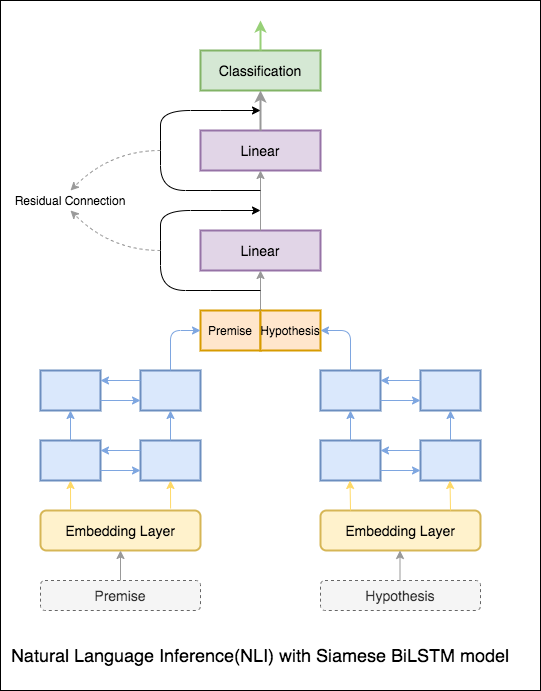

The diagram above was exported from draw.io. Its source (the exported page's mxGraphModel, read from the mxfile embedded in the PNG):
<mxGraphModel dx="786" dy="1619" grid="1" gridSize="10" guides="1" tooltips="1" connect="1" arrows="1" fold="1" page="1" pageScale="1" pageWidth="850" pageHeight="1100" background="#ffffff" math="0" shadow="0">
  <root>
    <mxCell id="0" />
    <mxCell id="1" parent="0" />
    <mxCell id="2PyYZE_cUMUE5ix1XfY3-56" value="" style="rounded=0;whiteSpace=wrap;html=1;strokeWidth=1;" vertex="1" parent="1">
      <mxGeometry x="40" y="-120" width="540" height="690" as="geometry" />
    </mxCell>
    <mxCell id="2PyYZE_cUMUE5ix1XfY3-1" value="" style="rounded=0;whiteSpace=wrap;html=1;fillColor=#dae8fc;strokeColor=#6c8ebf;strokeWidth=2;" vertex="1" parent="1">
      <mxGeometry x="80" y="320" width="60" height="40" as="geometry" />
    </mxCell>
    <mxCell id="2PyYZE_cUMUE5ix1XfY3-3" value="" style="rounded=0;whiteSpace=wrap;html=1;fillColor=#dae8fc;strokeColor=#6c8ebf;strokeWidth=2;" vertex="1" parent="1">
      <mxGeometry x="180" y="320" width="60" height="40" as="geometry" />
    </mxCell>
    <mxCell id="2PyYZE_cUMUE5ix1XfY3-4" value="" style="endArrow=classic;html=1;exitX=1;exitY=0.75;exitDx=0;exitDy=0;entryX=0;entryY=0.75;entryDx=0;entryDy=0;strokeColor=#7EA6E0;" edge="1" parent="1" source="2PyYZE_cUMUE5ix1XfY3-1" target="2PyYZE_cUMUE5ix1XfY3-3">
      <mxGeometry width="50" height="50" relative="1" as="geometry">
        <mxPoint x="360" y="290" as="sourcePoint" />
        <mxPoint x="410" y="240" as="targetPoint" />
      </mxGeometry>
    </mxCell>
    <mxCell id="2PyYZE_cUMUE5ix1XfY3-7" value="" style="endArrow=classic;html=1;entryX=1;entryY=0.25;entryDx=0;entryDy=0;exitX=0;exitY=0.25;exitDx=0;exitDy=0;strokeColor=#7EA6E0;" edge="1" parent="1" source="2PyYZE_cUMUE5ix1XfY3-3" target="2PyYZE_cUMUE5ix1XfY3-1">
      <mxGeometry width="50" height="50" relative="1" as="geometry">
        <mxPoint x="360" y="290" as="sourcePoint" />
        <mxPoint x="410" y="240" as="targetPoint" />
      </mxGeometry>
    </mxCell>
    <mxCell id="2PyYZE_cUMUE5ix1XfY3-8" value="" style="rounded=0;whiteSpace=wrap;html=1;fillColor=#dae8fc;strokeColor=#6c8ebf;strokeWidth=2;" vertex="1" parent="1">
      <mxGeometry x="360" y="320" width="60" height="40" as="geometry" />
    </mxCell>
    <mxCell id="2PyYZE_cUMUE5ix1XfY3-9" value="" style="rounded=0;whiteSpace=wrap;html=1;fillColor=#dae8fc;strokeColor=#6c8ebf;strokeWidth=2;" vertex="1" parent="1">
      <mxGeometry x="460" y="320" width="60" height="40" as="geometry" />
    </mxCell>
    <mxCell id="2PyYZE_cUMUE5ix1XfY3-10" value="" style="endArrow=classic;html=1;exitX=1;exitY=0.75;exitDx=0;exitDy=0;entryX=0;entryY=0.75;entryDx=0;entryDy=0;strokeColor=#7EA6E0;" edge="1" parent="1" source="2PyYZE_cUMUE5ix1XfY3-8" target="2PyYZE_cUMUE5ix1XfY3-9">
      <mxGeometry width="50" height="50" relative="1" as="geometry">
        <mxPoint x="680" y="290" as="sourcePoint" />
        <mxPoint x="730" y="240" as="targetPoint" />
      </mxGeometry>
    </mxCell>
    <mxCell id="2PyYZE_cUMUE5ix1XfY3-11" value="" style="endArrow=classic;html=1;entryX=1;entryY=0.25;entryDx=0;entryDy=0;exitX=0;exitY=0.25;exitDx=0;exitDy=0;strokeColor=#7EA6E0;" edge="1" parent="1" source="2PyYZE_cUMUE5ix1XfY3-9" target="2PyYZE_cUMUE5ix1XfY3-8">
      <mxGeometry width="50" height="50" relative="1" as="geometry">
        <mxPoint x="680" y="290" as="sourcePoint" />
        <mxPoint x="730" y="240" as="targetPoint" />
      </mxGeometry>
    </mxCell>
    <mxCell id="2PyYZE_cUMUE5ix1XfY3-12" value="" style="rounded=0;whiteSpace=wrap;html=1;fillColor=#dae8fc;strokeColor=#6c8ebf;strokeWidth=2;" vertex="1" parent="1">
      <mxGeometry x="80" y="250" width="60" height="40" as="geometry" />
    </mxCell>
    <mxCell id="2PyYZE_cUMUE5ix1XfY3-13" value="" style="rounded=0;whiteSpace=wrap;html=1;fillColor=#dae8fc;strokeColor=#6c8ebf;strokeWidth=2;" vertex="1" parent="1">
      <mxGeometry x="180" y="250" width="60" height="40" as="geometry" />
    </mxCell>
    <mxCell id="2PyYZE_cUMUE5ix1XfY3-14" value="" style="endArrow=classic;html=1;exitX=1;exitY=0.75;exitDx=0;exitDy=0;entryX=0;entryY=0.75;entryDx=0;entryDy=0;strokeColor=#7EA6E0;" edge="1" parent="1" source="2PyYZE_cUMUE5ix1XfY3-12" target="2PyYZE_cUMUE5ix1XfY3-13">
      <mxGeometry width="50" height="50" relative="1" as="geometry">
        <mxPoint x="360" y="210" as="sourcePoint" />
        <mxPoint x="410" y="160" as="targetPoint" />
      </mxGeometry>
    </mxCell>
    <mxCell id="2PyYZE_cUMUE5ix1XfY3-15" value="" style="endArrow=classic;html=1;entryX=1;entryY=0.25;entryDx=0;entryDy=0;exitX=0;exitY=0.25;exitDx=0;exitDy=0;strokeColor=#7EA6E0;" edge="1" parent="1" source="2PyYZE_cUMUE5ix1XfY3-13" target="2PyYZE_cUMUE5ix1XfY3-12">
      <mxGeometry width="50" height="50" relative="1" as="geometry">
        <mxPoint x="360" y="210" as="sourcePoint" />
        <mxPoint x="410" y="160" as="targetPoint" />
      </mxGeometry>
    </mxCell>
    <mxCell id="2PyYZE_cUMUE5ix1XfY3-16" value="" style="rounded=0;whiteSpace=wrap;html=1;fillColor=#dae8fc;strokeColor=#6c8ebf;strokeWidth=2;" vertex="1" parent="1">
      <mxGeometry x="360" y="250" width="60" height="40" as="geometry" />
    </mxCell>
    <mxCell id="2PyYZE_cUMUE5ix1XfY3-17" value="" style="rounded=0;whiteSpace=wrap;html=1;fillColor=#dae8fc;strokeColor=#6c8ebf;strokeWidth=2;" vertex="1" parent="1">
      <mxGeometry x="460" y="250" width="60" height="40" as="geometry" />
    </mxCell>
    <mxCell id="2PyYZE_cUMUE5ix1XfY3-18" value="" style="endArrow=classic;html=1;exitX=1;exitY=0.75;exitDx=0;exitDy=0;entryX=0;entryY=0.75;entryDx=0;entryDy=0;strokeColor=#7EA6E0;" edge="1" parent="1" source="2PyYZE_cUMUE5ix1XfY3-16" target="2PyYZE_cUMUE5ix1XfY3-17">
      <mxGeometry width="50" height="50" relative="1" as="geometry">
        <mxPoint x="680" y="210" as="sourcePoint" />
        <mxPoint x="730" y="160" as="targetPoint" />
      </mxGeometry>
    </mxCell>
    <mxCell id="2PyYZE_cUMUE5ix1XfY3-19" value="" style="endArrow=classic;html=1;entryX=1;entryY=0.25;entryDx=0;entryDy=0;exitX=0;exitY=0.25;exitDx=0;exitDy=0;strokeColor=#7EA6E0;" edge="1" parent="1" source="2PyYZE_cUMUE5ix1XfY3-17" target="2PyYZE_cUMUE5ix1XfY3-16">
      <mxGeometry width="50" height="50" relative="1" as="geometry">
        <mxPoint x="680" y="210" as="sourcePoint" />
        <mxPoint x="730" y="160" as="targetPoint" />
      </mxGeometry>
    </mxCell>
    <mxCell id="2PyYZE_cUMUE5ix1XfY3-20" value="" style="endArrow=classic;html=1;entryX=0.5;entryY=1;entryDx=0;entryDy=0;exitX=0.5;exitY=0;exitDx=0;exitDy=0;strokeColor=#7EA6E0;" edge="1" parent="1" source="2PyYZE_cUMUE5ix1XfY3-1" target="2PyYZE_cUMUE5ix1XfY3-12">
      <mxGeometry width="50" height="50" relative="1" as="geometry">
        <mxPoint x="360" y="290" as="sourcePoint" />
        <mxPoint x="410" y="240" as="targetPoint" />
      </mxGeometry>
    </mxCell>
    <mxCell id="2PyYZE_cUMUE5ix1XfY3-21" value="" style="endArrow=classic;html=1;entryX=0.5;entryY=1;entryDx=0;entryDy=0;exitX=0.5;exitY=0;exitDx=0;exitDy=0;strokeColor=#7EA6E0;" edge="1" parent="1" source="2PyYZE_cUMUE5ix1XfY3-3" target="2PyYZE_cUMUE5ix1XfY3-13">
      <mxGeometry width="50" height="50" relative="1" as="geometry">
        <mxPoint x="360" y="290" as="sourcePoint" />
        <mxPoint x="410" y="240" as="targetPoint" />
      </mxGeometry>
    </mxCell>
    <mxCell id="2PyYZE_cUMUE5ix1XfY3-22" value="" style="endArrow=classic;html=1;exitX=0.5;exitY=0;exitDx=0;exitDy=0;entryX=0.5;entryY=1;entryDx=0;entryDy=0;strokeColor=#7EA6E0;" edge="1" parent="1" source="2PyYZE_cUMUE5ix1XfY3-8" target="2PyYZE_cUMUE5ix1XfY3-16">
      <mxGeometry width="50" height="50" relative="1" as="geometry">
        <mxPoint x="380" y="290" as="sourcePoint" />
        <mxPoint x="430" y="240" as="targetPoint" />
      </mxGeometry>
    </mxCell>
    <mxCell id="2PyYZE_cUMUE5ix1XfY3-23" value="" style="endArrow=classic;html=1;entryX=0.5;entryY=1;entryDx=0;entryDy=0;exitX=0.5;exitY=0;exitDx=0;exitDy=0;strokeColor=#7EA6E0;" edge="1" parent="1" source="2PyYZE_cUMUE5ix1XfY3-9" target="2PyYZE_cUMUE5ix1XfY3-17">
      <mxGeometry width="50" height="50" relative="1" as="geometry">
        <mxPoint x="380" y="290" as="sourcePoint" />
        <mxPoint x="430" y="240" as="targetPoint" />
      </mxGeometry>
    </mxCell>
    <mxCell id="2PyYZE_cUMUE5ix1XfY3-25" value="Premise" style="rounded=0;whiteSpace=wrap;html=1;fillColor=#ffe6cc;strokeColor=#d79b00;strokeWidth=2;" vertex="1" parent="1">
      <mxGeometry x="240" y="190" width="60" height="40" as="geometry" />
    </mxCell>
    <mxCell id="2PyYZE_cUMUE5ix1XfY3-26" value="Hypothesis" style="rounded=0;whiteSpace=wrap;html=1;fillColor=#ffe6cc;strokeColor=#d79b00;strokeWidth=2;" vertex="1" parent="1">
      <mxGeometry x="300" y="190" width="60" height="40" as="geometry" />
    </mxCell>
    <mxCell id="2PyYZE_cUMUE5ix1XfY3-27" value="&lt;font style=&quot;font-size: 14px&quot;&gt;Linear&lt;/font&gt;" style="rounded=0;whiteSpace=wrap;html=1;fillColor=#e1d5e7;strokeColor=#9673a6;strokeWidth=2;" vertex="1" parent="1">
      <mxGeometry x="240" y="110" width="120" height="40" as="geometry" />
    </mxCell>
    <mxCell id="2PyYZE_cUMUE5ix1XfY3-28" value="&lt;font style=&quot;font-size: 14px&quot;&gt;Linear&lt;/font&gt;" style="rounded=0;whiteSpace=wrap;html=1;fillColor=#e1d5e7;strokeColor=#9673a6;strokeWidth=2;" vertex="1" parent="1">
      <mxGeometry x="240" y="10" width="120" height="40" as="geometry" />
    </mxCell>
    <mxCell id="2PyYZE_cUMUE5ix1XfY3-29" value="&lt;font style=&quot;font-size: 14px&quot;&gt;Classification&lt;/font&gt;" style="rounded=0;whiteSpace=wrap;html=1;fillColor=#d5e8d4;strokeColor=#82b366;strokeWidth=2;" vertex="1" parent="1">
      <mxGeometry x="240" y="-70" width="120" height="40" as="geometry" />
    </mxCell>
    <mxCell id="2PyYZE_cUMUE5ix1XfY3-30" value="&lt;font style=&quot;font-size: 14px&quot;&gt;Embedding Layer&lt;/font&gt;" style="rounded=1;whiteSpace=wrap;html=1;fillColor=#fff2cc;strokeColor=#d6b656;strokeWidth=2;" vertex="1" parent="1">
      <mxGeometry x="80" y="390" width="160" height="40" as="geometry" />
    </mxCell>
    <mxCell id="2PyYZE_cUMUE5ix1XfY3-31" value="&lt;font style=&quot;font-size: 14px&quot;&gt;Embedding Layer&lt;/font&gt;" style="rounded=1;whiteSpace=wrap;html=1;fillColor=#fff2cc;strokeColor=#d6b656;strokeWidth=2;" vertex="1" parent="1">
      <mxGeometry x="360" y="390" width="160" height="40" as="geometry" />
    </mxCell>
    <mxCell id="2PyYZE_cUMUE5ix1XfY3-32" value="" style="endArrow=classic;html=1;entryX=0.5;entryY=1;entryDx=0;entryDy=0;exitX=0.188;exitY=-0.025;exitDx=0;exitDy=0;exitPerimeter=0;strokeColor=#FFD966;" edge="1" parent="1" source="2PyYZE_cUMUE5ix1XfY3-30" target="2PyYZE_cUMUE5ix1XfY3-1">
      <mxGeometry width="50" height="50" relative="1" as="geometry">
        <mxPoint x="380" y="320" as="sourcePoint" />
        <mxPoint x="430" y="270" as="targetPoint" />
      </mxGeometry>
    </mxCell>
    <mxCell id="2PyYZE_cUMUE5ix1XfY3-33" value="" style="endArrow=classic;html=1;entryX=0.5;entryY=1;entryDx=0;entryDy=0;exitX=0.813;exitY=-0.05;exitDx=0;exitDy=0;exitPerimeter=0;strokeColor=#FFD966;" edge="1" parent="1" source="2PyYZE_cUMUE5ix1XfY3-30" target="2PyYZE_cUMUE5ix1XfY3-3">
      <mxGeometry width="50" height="50" relative="1" as="geometry">
        <mxPoint x="380" y="320" as="sourcePoint" />
        <mxPoint x="430" y="270" as="targetPoint" />
      </mxGeometry>
    </mxCell>
    <mxCell id="2PyYZE_cUMUE5ix1XfY3-34" value="" style="endArrow=classic;html=1;entryX=0.5;entryY=1;entryDx=0;entryDy=0;strokeColor=#FFD966;" edge="1" parent="1">
      <mxGeometry width="50" height="50" relative="1" as="geometry">
        <mxPoint x="390" y="390" as="sourcePoint" />
        <mxPoint x="389.5" y="360" as="targetPoint" />
      </mxGeometry>
    </mxCell>
    <mxCell id="2PyYZE_cUMUE5ix1XfY3-35" value="" style="endArrow=classic;html=1;entryX=0.5;entryY=1;entryDx=0;entryDy=0;strokeColor=#FFD966;" edge="1" parent="1">
      <mxGeometry width="50" height="50" relative="1" as="geometry">
        <mxPoint x="490" y="390" as="sourcePoint" />
        <mxPoint x="489.5" y="360" as="targetPoint" />
      </mxGeometry>
    </mxCell>
    <mxCell id="2PyYZE_cUMUE5ix1XfY3-36" value="" style="edgeStyle=elbowEdgeStyle;elbow=horizontal;endArrow=classic;html=1;entryX=0;entryY=0.5;entryDx=0;entryDy=0;exitX=0.5;exitY=0;exitDx=0;exitDy=0;strokeColor=#7EA6E0;" edge="1" parent="1" source="2PyYZE_cUMUE5ix1XfY3-13" target="2PyYZE_cUMUE5ix1XfY3-25">
      <mxGeometry width="50" height="50" relative="1" as="geometry">
        <mxPoint x="380" y="260" as="sourcePoint" />
        <mxPoint x="430" y="210" as="targetPoint" />
        <Array as="points">
          <mxPoint x="210" y="210" />
        </Array>
      </mxGeometry>
    </mxCell>
    <mxCell id="2PyYZE_cUMUE5ix1XfY3-37" value="" style="edgeStyle=elbowEdgeStyle;elbow=horizontal;endArrow=classic;html=1;entryX=1;entryY=0.5;entryDx=0;entryDy=0;exitX=0.5;exitY=0;exitDx=0;exitDy=0;strokeColor=#7EA6E0;" edge="1" parent="1" source="2PyYZE_cUMUE5ix1XfY3-16" target="2PyYZE_cUMUE5ix1XfY3-26">
      <mxGeometry width="50" height="50" relative="1" as="geometry">
        <mxPoint x="380" y="260" as="sourcePoint" />
        <mxPoint x="430" y="210" as="targetPoint" />
        <Array as="points">
          <mxPoint x="390" y="200" />
        </Array>
      </mxGeometry>
    </mxCell>
    <mxCell id="2PyYZE_cUMUE5ix1XfY3-38" value="" style="endArrow=classic;html=1;entryX=0.5;entryY=1;entryDx=0;entryDy=0;strokeColor=#999999;strokeWidth=1;" edge="1" parent="1" target="2PyYZE_cUMUE5ix1XfY3-27">
      <mxGeometry width="50" height="50" relative="1" as="geometry">
        <mxPoint x="300" y="190" as="sourcePoint" />
        <mxPoint x="430" y="240" as="targetPoint" />
      </mxGeometry>
    </mxCell>
    <mxCell id="2PyYZE_cUMUE5ix1XfY3-39" value="" style="endArrow=classic;html=1;entryX=0.5;entryY=1;entryDx=0;entryDy=0;exitX=0.5;exitY=0;exitDx=0;exitDy=0;strokeColor=#999999;strokeWidth=1;" edge="1" parent="1" source="2PyYZE_cUMUE5ix1XfY3-27" target="2PyYZE_cUMUE5ix1XfY3-28">
      <mxGeometry width="50" height="50" relative="1" as="geometry">
        <mxPoint x="380" y="290" as="sourcePoint" />
        <mxPoint x="430" y="240" as="targetPoint" />
      </mxGeometry>
    </mxCell>
    <mxCell id="2PyYZE_cUMUE5ix1XfY3-40" value="" style="endArrow=classic;html=1;entryX=0.5;entryY=1;entryDx=0;entryDy=0;exitX=0.5;exitY=0;exitDx=0;exitDy=0;strokeColor=#999999;strokeWidth=2;" edge="1" parent="1" source="2PyYZE_cUMUE5ix1XfY3-28" target="2PyYZE_cUMUE5ix1XfY3-29">
      <mxGeometry width="50" height="50" relative="1" as="geometry">
        <mxPoint x="380" y="180" as="sourcePoint" />
        <mxPoint x="430" y="130" as="targetPoint" />
      </mxGeometry>
    </mxCell>
    <mxCell id="2PyYZE_cUMUE5ix1XfY3-43" value="&lt;font style=&quot;font-size: 14px&quot;&gt;Premise&lt;/font&gt;" style="rounded=1;whiteSpace=wrap;html=1;strokeWidth=1;dashed=1;fillColor=#f5f5f5;strokeColor=#666666;fontColor=#333333;" vertex="1" parent="1">
      <mxGeometry x="80" y="460" width="160" height="30" as="geometry" />
    </mxCell>
    <mxCell id="2PyYZE_cUMUE5ix1XfY3-44" value="&lt;font style=&quot;font-size: 14px&quot;&gt;Hypothesis&lt;/font&gt;" style="rounded=1;whiteSpace=wrap;html=1;strokeWidth=1;dashed=1;fillColor=#f5f5f5;strokeColor=#666666;fontColor=#333333;" vertex="1" parent="1">
      <mxGeometry x="360" y="460" width="160" height="30" as="geometry" />
    </mxCell>
    <mxCell id="2PyYZE_cUMUE5ix1XfY3-47" value="" style="endArrow=classic;html=1;entryX=0.5;entryY=1;entryDx=0;entryDy=0;strokeColor=#999999;" edge="1" parent="1" target="2PyYZE_cUMUE5ix1XfY3-30">
      <mxGeometry width="50" height="50" relative="1" as="geometry">
        <mxPoint x="160" y="460" as="sourcePoint" />
        <mxPoint x="210" y="410" as="targetPoint" />
      </mxGeometry>
    </mxCell>
    <mxCell id="2PyYZE_cUMUE5ix1XfY3-49" value="" style="endArrow=classic;html=1;entryX=0.5;entryY=1;entryDx=0;entryDy=0;strokeColor=#999999;" edge="1" parent="1">
      <mxGeometry width="50" height="50" relative="1" as="geometry">
        <mxPoint x="439.5" y="460" as="sourcePoint" />
        <mxPoint x="439.5" y="430" as="targetPoint" />
      </mxGeometry>
    </mxCell>
    <mxCell id="2PyYZE_cUMUE5ix1XfY3-51" value="" style="curved=1;endArrow=classic;html=1;strokeWidth=1;" edge="1" parent="1">
      <mxGeometry width="50" height="50" relative="1" as="geometry">
        <mxPoint x="300" y="170" as="sourcePoint" />
        <mxPoint x="300" y="90" as="targetPoint" />
        <Array as="points">
          <mxPoint x="250" y="170" />
          <mxPoint x="200" y="170" />
          <mxPoint x="200" y="120" />
          <mxPoint x="200" y="90" />
          <mxPoint x="260" y="90" />
        </Array>
      </mxGeometry>
    </mxCell>
    <mxCell id="2PyYZE_cUMUE5ix1XfY3-53" value="" style="curved=1;endArrow=classic;html=1;strokeWidth=1;" edge="1" parent="1">
      <mxGeometry width="50" height="50" relative="1" as="geometry">
        <mxPoint x="300" y="70" as="sourcePoint" />
        <mxPoint x="300" y="-10" as="targetPoint" />
        <Array as="points">
          <mxPoint x="250" y="70" />
          <mxPoint x="200" y="70" />
          <mxPoint x="200" y="20" />
          <mxPoint x="200" y="-10" />
          <mxPoint x="260" y="-10" />
        </Array>
      </mxGeometry>
    </mxCell>
    <mxCell id="2PyYZE_cUMUE5ix1XfY3-54" value="" style="endArrow=classic;html=1;strokeWidth=2;strokeColor=#97D077;" edge="1" parent="1">
      <mxGeometry width="50" height="50" relative="1" as="geometry">
        <mxPoint x="300" y="-70" as="sourcePoint" />
        <mxPoint x="300" y="-100" as="targetPoint" />
      </mxGeometry>
    </mxCell>
    <mxCell id="2PyYZE_cUMUE5ix1XfY3-55" value="&lt;font size=&quot;1&quot;&gt;&lt;span style=&quot;font-size: 18px&quot;&gt;Natural Language Inference(NLI) with Siamese BiLSTM model&lt;/span&gt;&lt;/font&gt;" style="text;html=1;strokeColor=none;fillColor=none;align=center;verticalAlign=middle;whiteSpace=wrap;rounded=0;dashed=1;" vertex="1" parent="1">
      <mxGeometry x="40" y="520" width="520" height="30" as="geometry" />
    </mxCell>
    <mxCell id="2PyYZE_cUMUE5ix1XfY3-57" value="Residual Connection" style="text;html=1;strokeColor=none;fillColor=none;align=center;verticalAlign=middle;whiteSpace=wrap;rounded=0;dashed=1;" vertex="1" parent="1">
      <mxGeometry x="40" y="70" width="140" height="20" as="geometry" />
    </mxCell>
    <mxCell id="2PyYZE_cUMUE5ix1XfY3-58" value="" style="curved=1;endArrow=classic;html=1;strokeWidth=1;entryX=0.5;entryY=0;entryDx=0;entryDy=0;dashed=1;strokeColor=#999999;" edge="1" parent="1" target="2PyYZE_cUMUE5ix1XfY3-57">
      <mxGeometry width="50" height="50" relative="1" as="geometry">
        <mxPoint x="200" y="30" as="sourcePoint" />
        <mxPoint x="400" y="170" as="targetPoint" />
        <Array as="points">
          <mxPoint x="150" y="30" />
        </Array>
      </mxGeometry>
    </mxCell>
    <mxCell id="2PyYZE_cUMUE5ix1XfY3-59" value="" style="curved=1;endArrow=classic;html=1;strokeWidth=1;entryX=0.5;entryY=1;entryDx=0;entryDy=0;dashed=1;strokeColor=#999999;" edge="1" parent="1" target="2PyYZE_cUMUE5ix1XfY3-57">
      <mxGeometry width="50" height="50" relative="1" as="geometry">
        <mxPoint x="200" y="130" as="sourcePoint" />
        <mxPoint x="400" y="170" as="targetPoint" />
        <Array as="points">
          <mxPoint x="150" y="130" />
        </Array>
      </mxGeometry>
    </mxCell>
  </root>
</mxGraphModel>